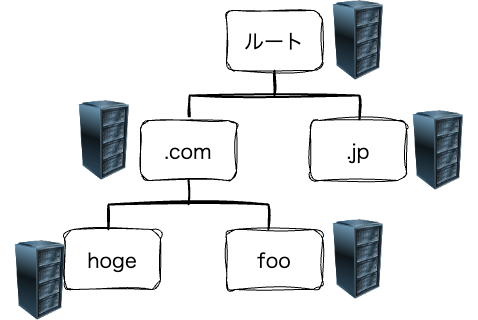

The diagram above was exported from draw.io. Its source (the exported page's mxGraphModel, read from the mxfile embedded in the PNG):
<mxGraphModel dx="1434" dy="821" grid="1" gridSize="10" guides="1" tooltips="1" connect="1" arrows="1" fold="1" page="1" pageScale="1" pageWidth="827" pageHeight="1169" math="0" shadow="0">
  <root>
    <mxCell id="0" />
    <mxCell id="1" parent="0" />
    <mxCell id="AZAIBRPq1xh1eJ6RlTew-1" value="&lt;font style=&quot;font-size: 20px;&quot;&gt;ルート&lt;/font&gt;" style="rounded=1;whiteSpace=wrap;html=1;fontFamily=Garamond;labelBackgroundColor=none;sketch=1;curveFitting=1;jiggle=2;" vertex="1" parent="1">
      <mxGeometry x="366" y="120" width="96" height="60" as="geometry" />
    </mxCell>
    <mxCell id="AZAIBRPq1xh1eJ6RlTew-2" value="" style="strokeWidth=2;html=1;shape=mxgraph.flowchart.annotation_2;align=left;labelPosition=right;pointerEvents=1;rotation=90;labelBackgroundColor=none;sketch=1;curveFitting=1;jiggle=2;" vertex="1" parent="1">
      <mxGeometry x="389" y="120" width="50" height="170" as="geometry" />
    </mxCell>
    <mxCell id="AZAIBRPq1xh1eJ6RlTew-3" value="&lt;span style=&quot;font-size: 20px;&quot;&gt;.com&lt;/span&gt;" style="rounded=1;whiteSpace=wrap;html=1;fontFamily=Garamond;labelBackgroundColor=none;sketch=1;curveFitting=1;jiggle=2;" vertex="1" parent="1">
      <mxGeometry x="280" y="230" width="96" height="60" as="geometry" />
    </mxCell>
    <mxCell id="AZAIBRPq1xh1eJ6RlTew-4" value="&lt;span style=&quot;font-size: 20px;&quot;&gt;.jp&lt;/span&gt;" style="rounded=1;whiteSpace=wrap;html=1;fontFamily=Garamond;labelBackgroundColor=none;sketch=1;curveFitting=1;jiggle=2;" vertex="1" parent="1">
      <mxGeometry x="450" y="230" width="96" height="60" as="geometry" />
    </mxCell>
    <mxCell id="AZAIBRPq1xh1eJ6RlTew-5" value="&lt;span style=&quot;font-size: 20px;&quot;&gt;hoge&lt;/span&gt;" style="rounded=1;whiteSpace=wrap;html=1;fontFamily=Garamond;labelBackgroundColor=none;sketch=1;curveFitting=1;jiggle=2;" vertex="1" parent="1">
      <mxGeometry x="204" y="339" width="96" height="60" as="geometry" />
    </mxCell>
    <mxCell id="AZAIBRPq1xh1eJ6RlTew-6" value="" style="strokeWidth=2;html=1;shape=mxgraph.flowchart.annotation_2;align=left;labelPosition=right;pointerEvents=1;rotation=90;labelBackgroundColor=none;sketch=1;curveFitting=1;jiggle=2;" vertex="1" parent="1">
      <mxGeometry x="303" y="234" width="50" height="160" as="geometry" />
    </mxCell>
    <mxCell id="AZAIBRPq1xh1eJ6RlTew-7" value="&lt;span style=&quot;font-size: 20px;&quot;&gt;foo&lt;/span&gt;" style="rounded=1;whiteSpace=wrap;html=1;fontFamily=Garamond;labelBackgroundColor=none;sketch=1;curveFitting=1;jiggle=2;" vertex="1" parent="1">
      <mxGeometry x="366" y="339" width="96" height="60" as="geometry" />
    </mxCell>
    <mxCell id="AZAIBRPq1xh1eJ6RlTew-8" value="" style="image;html=1;image=img/lib/clip_art/computers/Server_Rack_128x128.png;sketch=1;hachureGap=4;jiggle=2;curveFitting=1;fontFamily=Architects Daughter;fontSource=https%3A%2F%2Ffonts.googleapis.com%2Fcss%3Ffamily%3DArchitects%2BDaughter;fontSize=20;" vertex="1" parent="1">
      <mxGeometry x="538" y="220" width="80" height="80" as="geometry" />
    </mxCell>
    <mxCell id="AZAIBRPq1xh1eJ6RlTew-9" value="" style="image;html=1;image=img/lib/clip_art/computers/Server_Rack_128x128.png;sketch=1;hachureGap=4;jiggle=2;curveFitting=1;fontFamily=Architects Daughter;fontSource=https%3A%2F%2Ffonts.googleapis.com%2Fcss%3Ffamily%3DArchitects%2BDaughter;fontSize=20;" vertex="1" parent="1">
      <mxGeometry x="458" y="110" width="80" height="80" as="geometry" />
    </mxCell>
    <mxCell id="AZAIBRPq1xh1eJ6RlTew-10" value="" style="image;html=1;image=img/lib/clip_art/computers/Server_Rack_128x128.png;sketch=1;hachureGap=4;jiggle=2;curveFitting=1;fontFamily=Architects Daughter;fontSource=https%3A%2F%2Ffonts.googleapis.com%2Fcss%3Ffamily%3DArchitects%2BDaughter;fontSize=20;" vertex="1" parent="1">
      <mxGeometry x="204" y="210" width="80" height="80" as="geometry" />
    </mxCell>
    <mxCell id="AZAIBRPq1xh1eJ6RlTew-11" value="" style="image;html=1;image=img/lib/clip_art/computers/Server_Rack_128x128.png;sketch=1;hachureGap=4;jiggle=2;curveFitting=1;fontFamily=Architects Daughter;fontSource=https%3A%2F%2Ffonts.googleapis.com%2Fcss%3Ffamily%3DArchitects%2BDaughter;fontSize=20;" vertex="1" parent="1">
      <mxGeometry x="140" y="350" width="80" height="80" as="geometry" />
    </mxCell>
    <mxCell id="AZAIBRPq1xh1eJ6RlTew-12" value="" style="image;html=1;image=img/lib/clip_art/computers/Server_Rack_128x128.png;sketch=1;hachureGap=4;jiggle=2;curveFitting=1;fontFamily=Architects Daughter;fontSource=https%3A%2F%2Ffonts.googleapis.com%2Fcss%3Ffamily%3DArchitects%2BDaughter;fontSize=20;" vertex="1" parent="1">
      <mxGeometry x="458" y="329" width="80" height="80" as="geometry" />
    </mxCell>
  </root>
</mxGraphModel>